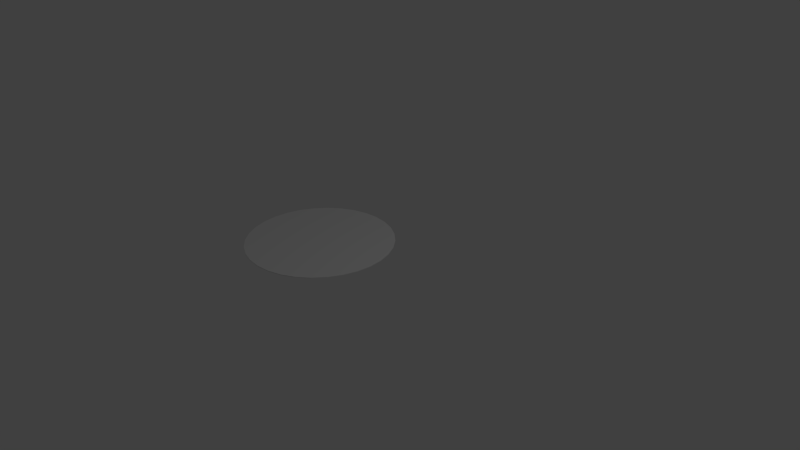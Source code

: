 # Source: DoorMat.blend  (saved by Blender 2.76.0; exported with 4.5.12 LTS)
import bpy
from mathutils import Matrix  # noqa: F401  (used for matrix-valued properties, if any)

bpy.ops.wm.read_factory_settings(use_empty=True)
scene = bpy.context.scene
scene.name = 'Scene'

# ---- collections
col_collection_1 = bpy.data.collections.new('Collection 1'); scene.collection.children.link(col_collection_1)

# ---- materials (node trees are filled in below, after node groups)
mat_doormattop = bpy.data.materials.new('DoorMatTop')
mat_doormattop.alpha_threshold = 0.0
mat_doormattop.use_transparent_shadow = False
mat_doormattop.roughness = 0.5
mat_doormattop.specular_intensity = 0.0

# ---- material node trees

# ---- world
world_world = bpy.data.worlds.new('World'); scene.world = world_world
world_world.color = (0.05088, 0.05088, 0.05088)
world_world.use_sun_shadow = False
world_world.sun_shadow_jitter_overblur = 0.0
world_world.cycles.sampling_method = 'MANUAL'
world_world.cycles.sample_map_resolution = 256

# ---- cameras
cam_camera = bpy.data.cameras.new('Camera')
cam_camera.clip_end = 100.0
cam_camera.lens = 35.0
cam_camera.sensor_width = 32.0
cam_camera.sensor_height = 18.0
cam_camera.ortho_scale = 7.314
cam_camera.dof.focus_distance = 0.0
cam_camera.dof.aperture_fstop = 128.0

# ---- lights
light_lamp = bpy.data.lights.new('Lamp', 'POINT')
light_lamp.transmission_factor = 0.0
light_lamp.cutoff_distance = 30.0
light_lamp.energy = 100.0
light_lamp.shadow_buffer_clip_start = 1.001
light_lamp.shadow_soft_size = 0.1
light_lamp.shadow_maximum_resolution = 0.006
light_lamp.use_absolute_resolution = True
light_lamp.cycles.use_multiple_importance_sampling = False

# ---- meshes
me_circle = bpy.data.meshes.new('Circle')
me_circle.from_pydata([(-0.7477, 0.7704, -1.163), (-0.7477, 0.7704, 0.8373), (-0.5526, 0.7512, -1.163), (-0.5526, 0.7512, 0.8373), (-0.3651, 0.6943, -1.163), (-0.3651, 0.6943, 0.8373), (-0.1922, 0.6018, -1.163), (-0.1922, 0.6018, 0.8373), (-0.04063, 0.4775, -1.163), (-0.04063, 0.4775, 0.8373), (0.08373, 0.3259, -1.163), (0.08373, 0.3259, 0.8373), (0.1761, 0.1531, -1.163), (0.1761, 0.1531, 0.8373), (0.233, -0.03453, -1.163), (0.233, -0.03453, 0.8373), (0.2523, -0.2296, -1.163), (0.2523, -0.2296, 0.8373), (0.233, -0.4247, -1.163), (0.233, -0.4247, 0.8373), (0.1761, -0.6123, -1.163), (0.1761, -0.6123, 0.8373), (0.08373, -0.7852, -1.163), (0.08373, -0.7852, 0.8373), (-0.04063, -0.9367, -1.163), (-0.04063, -0.9367, 0.8373), (-0.1922, -1.061, -1.163), (-0.1922, -1.061, 0.8373), (-0.3651, -1.154, -1.163), (-0.3651, -1.154, 0.8373), (-0.5526, -1.21, -1.163), (-0.5526, -1.21, 0.8373), (-0.7477, -1.23, -1.163), (-0.7477, -1.23, 0.8373), (-0.9428, -1.21, -1.163), (-0.9428, -1.21, 0.8373), (-1.13, -1.154, -1.163), (-1.13, -1.154, 0.8373), (-1.303, -1.061, -1.163), (-1.303, -1.061, 0.8373), (-1.455, -0.9367, -1.163), (-1.455, -0.9367, 0.8373), (-1.579, -0.7852, -1.163), (-1.579, -0.7852, 0.8373), (-1.672, -0.6123, -1.163), (-1.672, -0.6123, 0.8373), (-1.729, -0.4247, -1.163), (-1.729, -0.4247, 0.8373), (-1.748, -0.2296, -1.163), (-1.748, -0.2296, 0.8373), (-1.729, -0.03453, -1.163), (-1.729, -0.03453, 0.8373), (-1.672, 0.1531, -1.163), (-1.672, 0.1531, 0.8373), (-1.579, 0.3259, -1.163), (-1.579, 0.3259, 0.8373), (-1.455, 0.4775, -1.163), (-1.455, 0.4775, 0.8373), (-1.303, 0.6018, -1.163), (-1.303, 0.6018, 0.8373), (-1.13, 0.6943, -1.163), (-1.13, 0.6943, 0.8373), (-0.9428, 0.7512, -1.163), (-0.9428, 0.7512, 0.8373)], [], [(0, 1, 3, 2), (2, 3, 5, 4), (4, 5, 7, 6), (6, 7, 9, 8), (8, 9, 11, 10), (10, 11, 13, 12), (12, 13, 15, 14), (14, 15, 17, 16), (16, 17, 19, 18), (18, 19, 21, 20), (20, 21, 23, 22), (22, 23, 25, 24), (24, 25, 27, 26), (26, 27, 29, 28), (28, 29, 31, 30), (30, 31, 33, 32), (32, 33, 35, 34), (34, 35, 37, 36), (36, 37, 39, 38), (38, 39, 41, 40), (40, 41, 43, 42), (42, 43, 45, 44), (44, 45, 47, 46), (46, 47, 49, 48), (48, 49, 51, 50), (50, 51, 53, 52), (52, 53, 55, 54), (54, 55, 57, 56), (56, 57, 59, 58), (58, 59, 61, 60), (3, 1, 63, 61, 59, 57, 55, 53, 51, 49, 47, 45, 43, 41, 39, 37, 35, 33, 31, 29, 27, 25, 23, 21, 19, 17, 15, 13, 11, 9, 7, 5), (62, 63, 1, 0), (60, 61, 63, 62), (0, 2, 4, 6, 8, 10, 12, 14, 16, 18, 20, 22, 24, 26, 28, 30, 32, 34, 36, 38, 40, 42, 44, 46, 48, 50, 52, 54, 56, 58, 60, 62)])
_uv = me_circle.uv_layers.new(name='UVMap')
_uv.uv.foreach_set('vector', [0.0, 0.0, 1.0, 0.0, 1.0, 1.0, 0.0, 1.0, 0.0, 0.0, 1.0, 0.0, 1.0, 1.0, 0.0, 1.0, 0.0, 0.0, 1.0, 0.0, 1.0, 1.0, 0.0, 1.0, 0.0, 0.0, 1.0, 0.0, 1.0, 1.0, 0.0, 1.0, 0.0, 0.0, 1.0, 0.0, 1.0, 1.0, 0.0, 1.0, 0.0, 0.0, 1.0, 0.0, 1.0, 1.0, 0.0, 1.0, 0.0, 0.0, 1.0, 0.0, 1.0, 1.0, 0.0, 1.0, 0.0, 0.0, 1.0, 0.0, 1.0, 1.0, 0.0, 1.0, 0.0, 0.0, 1.0, 0.0, 1.0, 1.0, 0.0, 1.0, 0.0, 0.0, 1.0, 0.0, 1.0, 1.0, 0.0, 1.0, 0.0, 0.0, 1.0, 0.0, 1.0, 1.0, 0.0, 1.0, 0.0, 0.0, 1.0, 0.0, 1.0, 1.0, 0.0, 1.0, 0.0, 0.0, 1.0, 0.0, 1.0, 1.0, 0.0, 1.0, 0.0, 0.0, 1.0, 0.0, 1.0, 1.0, 0.0, 1.0, 0.0, 0.0, 1.0, 0.0, 1.0, 1.0, 0.0, 1.0, 0.0, 0.0, 1.0, 0.0, 1.0, 1.0, 0.0, 1.0, 0.0, 0.0, 1.0, 0.0, 1.0, 1.0, 0.0, 1.0, 0.0, 0.0, 1.0, 0.0, 1.0, 1.0, 0.0, 1.0, 0.0, 0.0, 1.0, 0.0, 1.0, 1.0, 0.0, 1.0, 0.0, 0.0, 1.0, 0.0, 1.0, 1.0, 0.0, 1.0, 0.0, 0.0, 1.0, 0.0, 1.0, 1.0, 0.0, 1.0, 0.0, 0.0, 1.0, 0.0, 1.0, 1.0, 0.0, 1.0, 0.0, 0.0, 1.0, 0.0, 1.0, 1.0, 0.0, 1.0, 0.0, 0.0, 1.0, 0.0, 1.0, 1.0, 0.0, 1.0, 0.0, 0.0, 1.0, 0.0, 1.0, 1.0, 0.0, 1.0, 0.0, 0.0, 1.0, 0.0, 1.0, 1.0, 0.0, 1.0, 0.0, 0.0, 1.0, 0.0, 1.0, 1.0, 0.0, 1.0, 0.0, 0.0, 1.0, 0.0, 1.0, 1.0, 0.0, 1.0, 0.0, 0.0, 1.0, 0.0, 1.0, 1.0, 0.0, 1.0, 0.0, 0.0, 1.0, 0.0, 1.0, 1.0, 0.0, 1.0, 0.5, 1.0, 0.5975, 0.9904, 0.6913, 0.9619, 0.7778, 0.9157, 0.8536, 0.8536, 0.9157, 0.7778, 0.9619, 0.6913, 0.9904, 0.5975, 1.0, 0.5, 0.9904, 0.4025, 0.9619, 0.3087, 0.9157, 0.2222, 0.8536, 0.1464, 0.7778, 0.08427, 0.6913, 0.03806, 0.5975, 0.009607, 0.5, 0.0, 0.4025, 0.009607, 0.3087, 0.03806, 0.2222, 0.08427, 0.1464, 0.1464, 0.08426, 0.2222, 0.03806, 0.3087, 0.009607, 0.4025, 0.0, 0.5, 0.009607, 0.5975, 0.03806, 0.6913, 0.08427, 0.7778, 0.1464, 0.8536, 0.2222, 0.9157, 0.3087, 0.9619, 0.4025, 0.9904, 0.0, 0.0, 1.0, 0.0, 1.0, 1.0, 0.0, 1.0, 0.0, 0.0, 1.0, 0.0, 1.0, 1.0, 0.0, 1.0, 0.5, 1.0, 0.5975, 0.9904, 0.6913, 0.9619, 0.7778, 0.9157, 0.8536, 0.8536, 0.9157, 0.7778, 0.9619, 0.6913, 0.9904, 0.5975, 1.0, 0.5, 0.9904, 0.4025, 0.9619, 0.3087, 0.9157, 0.2222, 0.8536, 0.1464, 0.7778, 0.08427, 0.6913, 0.03806, 0.5975, 0.009607, 0.5, 0.0, 0.4025, 0.009607, 0.3087, 0.03806, 0.2222, 0.08427, 0.1464, 0.1464, 0.08426, 0.2222, 0.03806, 0.3087, 0.009607, 0.4025, 0.0, 0.5, 0.009607, 0.5975, 0.03806, 0.6913, 0.08427, 0.7778, 0.1464, 0.8536, 0.2222, 0.9157, 0.3087, 0.9619, 0.4025, 0.9904])
me_circle.materials.append(mat_doormattop)
me_circle.use_remesh_preserve_volume = False
me_circle.use_remesh_preserve_attributes = False
me_circle.use_mirror_vertex_groups = False
me_circle.update()

# ---- objects
ob_circle = bpy.data.objects.new('Circle', me_circle)
ob_lamp = bpy.data.objects.new('Lamp', light_lamp)
ob_camera = bpy.data.objects.new('Camera', cam_camera)

# ---- transforms, parenting, visibility, modifiers, constraints
ob_circle.location = (-0.03014, -0.02922, 0.005142)
ob_circle.scale = (1.0, 1.0, 0.004379)
ob_circle.lineart.crease_threshold = 0.0
ob_lamp.location = (4.076, 1.005, 5.904)
ob_lamp.rotation_euler = (0.6503, 0.05522, 1.866)
ob_lamp.lock_rotations_4d = False
ob_lamp.empty_display_type = 'ARROWS'
ob_lamp.color = (0.0, 0.0, 0.0, 0.0)
ob_lamp.hide_viewport = True
ob_lamp.lineart.crease_threshold = 0.0
ob_camera.location = (7.481, -6.508, 5.344)
ob_camera.rotation_euler = (1.109, 0.01082, 0.8149)
ob_camera.lock_rotations_4d = False
ob_camera.empty_display_type = 'ARROWS'
ob_camera.color = (0.0, 0.0, 0.0, 0.0)
ob_camera.hide_viewport = True
ob_camera.display_type = 'WIRE'
ob_camera.lineart.crease_threshold = 0.0

# ---- collection membership
col_collection_1.objects.link(ob_circle)
col_collection_1.objects.link(ob_lamp)
col_collection_1.objects.link(ob_camera)

# ---- scene / render settings (as saved in the file)
scene.camera = ob_camera
scene.frame_start = 1; scene.frame_end = 250; scene.frame_set(1)
scene.render.engine = 'BLENDER_EEVEE_NEXT'
scene.render.resolution_percentage = 50
scene.render.dither_intensity = 0.0
scene.cycles.use_denoising = False
scene.cycles.samples = 10
scene.cycles.sampling_pattern = 'TABULATED_SOBOL'
scene.cycles.light_sampling_threshold = 0.0
scene.cycles.use_adaptive_sampling = False
scene.cycles.use_light_tree = False
scene.cycles.blur_glossy = 0.0
scene.cycles.pixel_filter_type = 'GAUSSIAN'
scene.cycles.sample_clamp_indirect = 0.0
scene.view_settings.view_transform = 'Standard'
bpy.context.view_layer.update()
